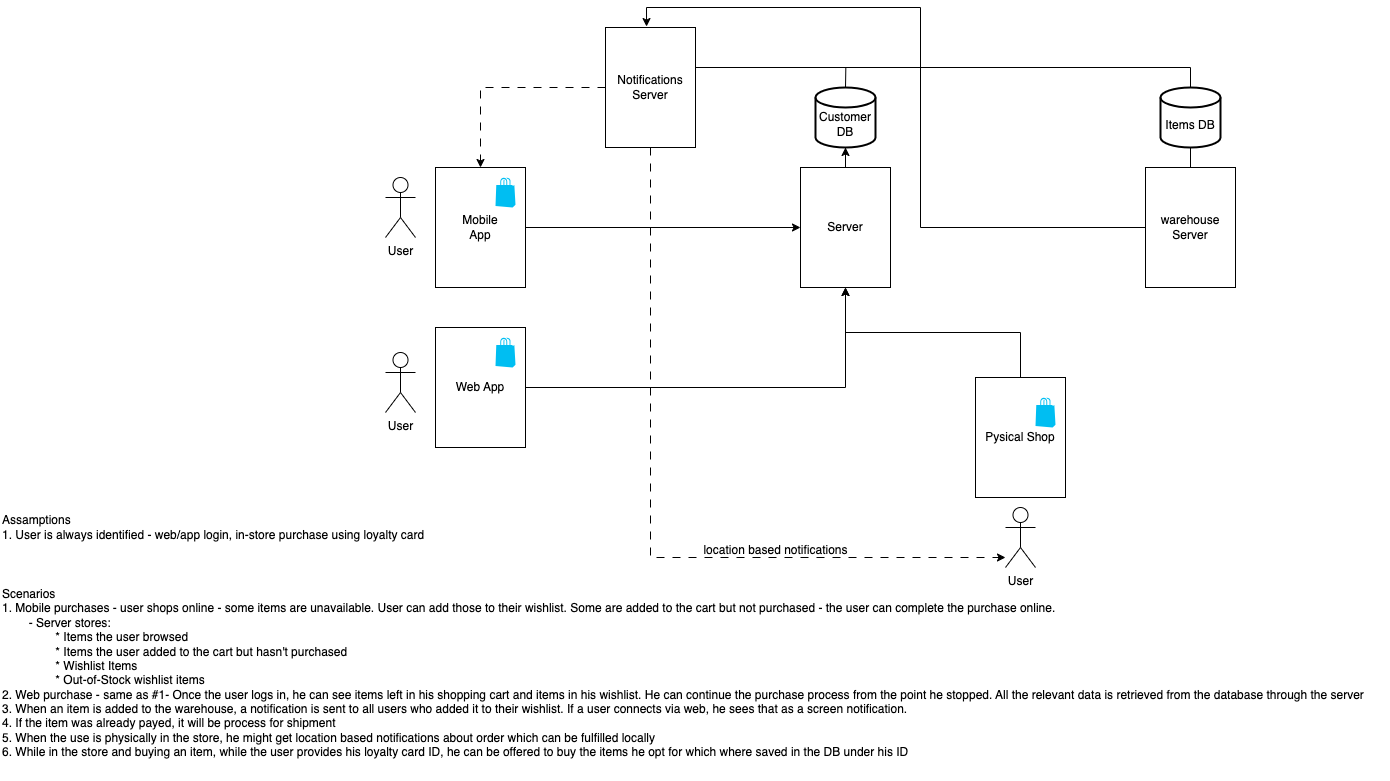

The diagram above was exported from draw.io. Its source (the exported page's mxGraphModel, read from the mxfile embedded in the PNG):
<mxGraphModel dx="2483" dy="707" grid="1" gridSize="10" guides="1" tooltips="1" connect="1" arrows="1" fold="1" page="1" pageScale="1" pageWidth="1100" pageHeight="850" math="0" shadow="0">
  <root>
    <mxCell id="0" />
    <mxCell id="1" parent="0" />
    <mxCell id="dZDbKzF_R3av3pSVyqk7-75" style="edgeStyle=orthogonalEdgeStyle;rounded=0;orthogonalLoop=1;jettySize=auto;html=1;entryX=0;entryY=0.5;entryDx=0;entryDy=0;" edge="1" parent="1" source="dZDbKzF_R3av3pSVyqk7-60" target="dZDbKzF_R3av3pSVyqk7-63">
      <mxGeometry relative="1" as="geometry" />
    </mxCell>
    <mxCell id="dZDbKzF_R3av3pSVyqk7-60" value="Mobile&lt;br&gt;App" style="rounded=0;whiteSpace=wrap;html=1;" vertex="1" parent="1">
      <mxGeometry x="130" y="240" width="90" height="120" as="geometry" />
    </mxCell>
    <mxCell id="dZDbKzF_R3av3pSVyqk7-61" value="" style="verticalLabelPosition=bottom;html=1;verticalAlign=top;align=center;strokeColor=none;fillColor=#00BEF2;shape=mxgraph.azure.azure_marketplace;" vertex="1" parent="1">
      <mxGeometry x="190" y="250" width="20" height="30" as="geometry" />
    </mxCell>
    <mxCell id="dZDbKzF_R3av3pSVyqk7-72" style="edgeStyle=orthogonalEdgeStyle;rounded=0;orthogonalLoop=1;jettySize=auto;html=1;exitX=0.5;exitY=0;exitDx=0;exitDy=0;exitPerimeter=0;strokeWidth=1;endArrow=none;endFill=0;" edge="1" parent="1" source="dZDbKzF_R3av3pSVyqk7-62">
      <mxGeometry relative="1" as="geometry">
        <mxPoint x="540.3333333333335" y="140" as="targetPoint" />
      </mxGeometry>
    </mxCell>
    <mxCell id="dZDbKzF_R3av3pSVyqk7-62" value="&lt;div&gt;&lt;br&gt;&lt;/div&gt;Customer DB" style="strokeWidth=2;html=1;shape=mxgraph.flowchart.database;whiteSpace=wrap;" vertex="1" parent="1">
      <mxGeometry x="510" y="160" width="60" height="60" as="geometry" />
    </mxCell>
    <mxCell id="dZDbKzF_R3av3pSVyqk7-73" value="" style="edgeStyle=orthogonalEdgeStyle;rounded=0;orthogonalLoop=1;jettySize=auto;html=1;" edge="1" parent="1" source="dZDbKzF_R3av3pSVyqk7-63" target="dZDbKzF_R3av3pSVyqk7-62">
      <mxGeometry relative="1" as="geometry" />
    </mxCell>
    <mxCell id="dZDbKzF_R3av3pSVyqk7-63" value="Server" style="rounded=0;whiteSpace=wrap;html=1;" vertex="1" parent="1">
      <mxGeometry x="495" y="240" width="90" height="120" as="geometry" />
    </mxCell>
    <mxCell id="dZDbKzF_R3av3pSVyqk7-64" value="Scenarios&lt;div&gt;1. Mobile purchases - user shops online - some items are unavailable. User can add those to their wishlist. Some are added to the cart but not purchased - the user can complete the purchase online.&lt;/div&gt;&lt;div&gt;&lt;span style=&quot;white-space: pre;&quot;&gt;&#09;&lt;/span&gt;- Server stores:&lt;br&gt;&lt;span style=&quot;white-space: pre;&quot;&gt;&#09;&lt;/span&gt;&lt;span style=&quot;white-space: pre;&quot;&gt;&#09;&lt;/span&gt;* Items the user browsed&lt;br&gt;&lt;/div&gt;&lt;div&gt;&lt;span style=&quot;white-space: pre;&quot;&gt;&#09;&lt;/span&gt;&lt;span style=&quot;white-space: pre;&quot;&gt;&#09;&lt;/span&gt;* Items the user added to the cart but hasn't purchased&lt;br&gt;&lt;/div&gt;&lt;div&gt;&lt;span style=&quot;white-space: pre;&quot;&gt;&#09;&lt;/span&gt;&lt;span style=&quot;white-space: pre;&quot;&gt;&#09;&lt;/span&gt;* Wishlist Items&lt;br&gt;&lt;/div&gt;&lt;div&gt;&lt;span style=&quot;white-space: pre;&quot;&gt;&#09;&lt;/span&gt;&lt;span style=&quot;white-space: pre;&quot;&gt;&#09;&lt;/span&gt;* Out-of-Stock wishlist items&lt;br&gt;&lt;/div&gt;&lt;div&gt;2. Web purchase - same as #1- Once the user logs in, he can see items left in his shopping cart and items in his wishlist. He can continue the purchase process from the point he stopped. All the relevant data is retrieved from the database through the server&lt;/div&gt;&lt;div&gt;3. When an item is added to the warehouse, a notification is sent to all users who added it to their wishlist. If a user connects via web, he sees that as a screen notification.&lt;br&gt;&lt;/div&gt;&lt;div&gt;4. If the item was already payed, it will be process for shipment&lt;/div&gt;&lt;div&gt;5. When the use is physically in the store, he might get location based notifications about order which can be fulfilled locally&lt;/div&gt;&lt;div&gt;6. While in the store and buying an item, while the user provides his loyalty card ID, he can be offered to buy the items he opt for which where saved in the DB under his ID&lt;/div&gt;&lt;div&gt;&lt;br&gt;&lt;/div&gt;" style="text;html=1;align=left;verticalAlign=middle;resizable=0;points=[];autosize=1;strokeColor=none;fillColor=none;" vertex="1" parent="1">
      <mxGeometry x="-305" y="653" width="1390" height="200" as="geometry" />
    </mxCell>
    <mxCell id="dZDbKzF_R3av3pSVyqk7-65" value="Assamptions&lt;div&gt;1. User is always identified - web/app login, in-store purchase using loyalty card&lt;/div&gt;" style="text;html=1;align=left;verticalAlign=middle;resizable=0;points=[];autosize=1;strokeColor=none;fillColor=none;" vertex="1" parent="1">
      <mxGeometry x="-305" y="580" width="450" height="40" as="geometry" />
    </mxCell>
    <mxCell id="dZDbKzF_R3av3pSVyqk7-76" style="edgeStyle=orthogonalEdgeStyle;rounded=0;orthogonalLoop=1;jettySize=auto;html=1;exitX=1;exitY=0.5;exitDx=0;exitDy=0;" edge="1" parent="1" source="dZDbKzF_R3av3pSVyqk7-66" target="dZDbKzF_R3av3pSVyqk7-63">
      <mxGeometry relative="1" as="geometry" />
    </mxCell>
    <mxCell id="dZDbKzF_R3av3pSVyqk7-66" value="Web App" style="rounded=0;whiteSpace=wrap;html=1;" vertex="1" parent="1">
      <mxGeometry x="130" y="400" width="90" height="120" as="geometry" />
    </mxCell>
    <mxCell id="dZDbKzF_R3av3pSVyqk7-67" value="warehouse&lt;br&gt;Server" style="rounded=0;whiteSpace=wrap;html=1;" vertex="1" parent="1">
      <mxGeometry x="840" y="240" width="90" height="120" as="geometry" />
    </mxCell>
    <mxCell id="dZDbKzF_R3av3pSVyqk7-74" value="" style="edgeStyle=orthogonalEdgeStyle;rounded=0;orthogonalLoop=1;jettySize=auto;html=1;endArrow=none;endFill=0;" edge="1" parent="1" source="dZDbKzF_R3av3pSVyqk7-68" target="dZDbKzF_R3av3pSVyqk7-67">
      <mxGeometry relative="1" as="geometry" />
    </mxCell>
    <mxCell id="dZDbKzF_R3av3pSVyqk7-68" value="&lt;div&gt;&lt;br&gt;&lt;/div&gt;Items DB" style="strokeWidth=2;html=1;shape=mxgraph.flowchart.database;whiteSpace=wrap;" vertex="1" parent="1">
      <mxGeometry x="855" y="160" width="60" height="60" as="geometry" />
    </mxCell>
    <mxCell id="dZDbKzF_R3av3pSVyqk7-77" style="edgeStyle=orthogonalEdgeStyle;rounded=0;orthogonalLoop=1;jettySize=auto;html=1;entryX=0.5;entryY=0;entryDx=0;entryDy=0;dashed=1;dashPattern=8 8;" edge="1" parent="1" source="dZDbKzF_R3av3pSVyqk7-69" target="dZDbKzF_R3av3pSVyqk7-60">
      <mxGeometry relative="1" as="geometry" />
    </mxCell>
    <mxCell id="dZDbKzF_R3av3pSVyqk7-69" value="Notifications&lt;br&gt;Server" style="rounded=0;whiteSpace=wrap;html=1;" vertex="1" parent="1">
      <mxGeometry x="300" y="100" width="90" height="120" as="geometry" />
    </mxCell>
    <mxCell id="dZDbKzF_R3av3pSVyqk7-71" style="edgeStyle=orthogonalEdgeStyle;rounded=0;orthogonalLoop=1;jettySize=auto;html=1;exitX=1;exitY=0.5;exitDx=0;exitDy=0;entryX=0.5;entryY=0;entryDx=0;entryDy=0;entryPerimeter=0;endArrow=none;endFill=0;startArrow=none;startFill=0;" edge="1" parent="1" source="dZDbKzF_R3av3pSVyqk7-69" target="dZDbKzF_R3av3pSVyqk7-68">
      <mxGeometry relative="1" as="geometry">
        <Array as="points">
          <mxPoint x="390" y="140" />
          <mxPoint x="885" y="140" />
        </Array>
      </mxGeometry>
    </mxCell>
    <mxCell id="dZDbKzF_R3av3pSVyqk7-78" style="edgeStyle=orthogonalEdgeStyle;rounded=0;orthogonalLoop=1;jettySize=auto;html=1;exitX=0;exitY=0.5;exitDx=0;exitDy=0;entryX=0.456;entryY=-0.008;entryDx=0;entryDy=0;entryPerimeter=0;" edge="1" parent="1" source="dZDbKzF_R3av3pSVyqk7-67" target="dZDbKzF_R3av3pSVyqk7-69">
      <mxGeometry relative="1" as="geometry" />
    </mxCell>
    <mxCell id="dZDbKzF_R3av3pSVyqk7-80" style="edgeStyle=orthogonalEdgeStyle;rounded=0;orthogonalLoop=1;jettySize=auto;html=1;exitX=0.5;exitY=0;exitDx=0;exitDy=0;" edge="1" parent="1" source="dZDbKzF_R3av3pSVyqk7-79" target="dZDbKzF_R3av3pSVyqk7-63">
      <mxGeometry relative="1" as="geometry" />
    </mxCell>
    <mxCell id="dZDbKzF_R3av3pSVyqk7-79" value="Pysical Shop" style="rounded=0;whiteSpace=wrap;html=1;" vertex="1" parent="1">
      <mxGeometry x="670" y="450" width="90" height="120" as="geometry" />
    </mxCell>
    <mxCell id="dZDbKzF_R3av3pSVyqk7-81" style="edgeStyle=orthogonalEdgeStyle;rounded=0;orthogonalLoop=1;jettySize=auto;html=1;dashed=1;dashPattern=8 8;exitX=0.5;exitY=1;exitDx=0;exitDy=0;" edge="1" parent="1" source="dZDbKzF_R3av3pSVyqk7-69" target="dZDbKzF_R3av3pSVyqk7-82">
      <mxGeometry relative="1" as="geometry">
        <mxPoint x="310" y="170" as="sourcePoint" />
        <mxPoint x="185" y="250" as="targetPoint" />
        <Array as="points">
          <mxPoint x="345" y="630" />
        </Array>
      </mxGeometry>
    </mxCell>
    <mxCell id="dZDbKzF_R3av3pSVyqk7-82" value="User" style="shape=umlActor;verticalLabelPosition=bottom;verticalAlign=top;html=1;outlineConnect=0;" vertex="1" parent="1">
      <mxGeometry x="700" y="580" width="30" height="60" as="geometry" />
    </mxCell>
    <mxCell id="dZDbKzF_R3av3pSVyqk7-86" value="location based notifications" style="text;html=1;align=center;verticalAlign=middle;resizable=0;points=[];autosize=1;strokeColor=none;fillColor=none;" vertex="1" parent="1">
      <mxGeometry x="385" y="608" width="170" height="30" as="geometry" />
    </mxCell>
    <mxCell id="dZDbKzF_R3av3pSVyqk7-87" value="" style="verticalLabelPosition=bottom;html=1;verticalAlign=top;align=center;strokeColor=none;fillColor=#00BEF2;shape=mxgraph.azure.azure_marketplace;" vertex="1" parent="1">
      <mxGeometry x="190" y="410" width="20" height="30" as="geometry" />
    </mxCell>
    <mxCell id="dZDbKzF_R3av3pSVyqk7-88" value="" style="verticalLabelPosition=bottom;html=1;verticalAlign=top;align=center;strokeColor=none;fillColor=#00BEF2;shape=mxgraph.azure.azure_marketplace;" vertex="1" parent="1">
      <mxGeometry x="730" y="470" width="20" height="30" as="geometry" />
    </mxCell>
    <mxCell id="dZDbKzF_R3av3pSVyqk7-89" value="User" style="shape=umlActor;verticalLabelPosition=bottom;verticalAlign=top;html=1;outlineConnect=0;" vertex="1" parent="1">
      <mxGeometry x="80" y="250" width="30" height="60" as="geometry" />
    </mxCell>
    <mxCell id="dZDbKzF_R3av3pSVyqk7-90" value="User" style="shape=umlActor;verticalLabelPosition=bottom;verticalAlign=top;html=1;outlineConnect=0;" vertex="1" parent="1">
      <mxGeometry x="80" y="425" width="30" height="60" as="geometry" />
    </mxCell>
  </root>
</mxGraphModel>